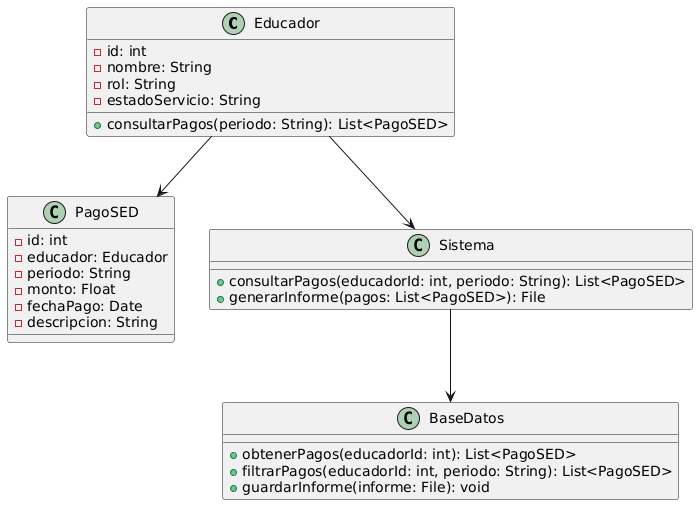

The diagram above was rendered by PlantUML. Its source (embedded in the PNG):
@startuml
class Educador {
    - id: int
    - nombre: String
    - rol: String
    - estadoServicio: String
    + consultarPagos(periodo: String): List<PagoSED>
}

class PagoSED {
    - id: int
    - educador: Educador
    - periodo: String
    - monto: Float
    - fechaPago: Date
    - descripcion: String
}

class Sistema {
    + consultarPagos(educadorId: int, periodo: String): List<PagoSED>
    + generarInforme(pagos: List<PagoSED>): File
}

class BaseDatos {
    + obtenerPagos(educadorId: int): List<PagoSED>
    + filtrarPagos(educadorId: int, periodo: String): List<PagoSED>
    + guardarInforme(informe: File): void
}

Educador --> PagoSED
Educador --> Sistema
Sistema --> BaseDatos
@enduml